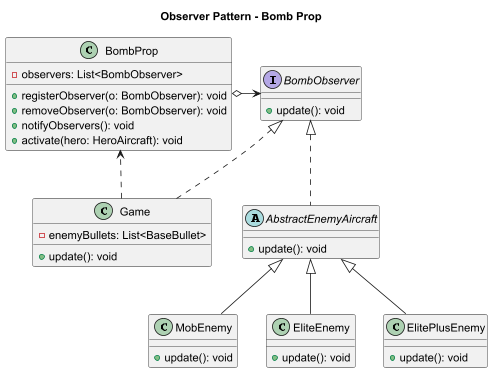

The diagram above was rendered by PlantUML. Its source (embedded in the PNG):
@startuml
title "Observer Pattern - Bomb Prop"

class BombProp {
    - observers: List<BombObserver>
    + registerObserver(o: BombObserver): void
    + removeObserver(o: BombObserver): void
    + notifyObservers(): void
    + activate(hero: HeroAircraft): void
}

interface BombObserver {
    + update(): void
}

abstract class AbstractEnemyAircraft {
    + update(): void
}
class MobEnemy {
 + update(): void
}
class EliteEnemy {
 + update(): void
}
class ElitePlusEnemy {
 + update(): void
}

class Game {
    - enemyBullets: List<BaseBullet>
    + update(): void
}

BombProp o->  BombObserver
Game ..> BombProp
BombObserver <|.. AbstractEnemyAircraft
BombObserver <|.. Game

AbstractEnemyAircraft <|-- MobEnemy
AbstractEnemyAircraft <|-- EliteEnemy
AbstractEnemyAircraft <|-- ElitePlusEnemy

@enduml